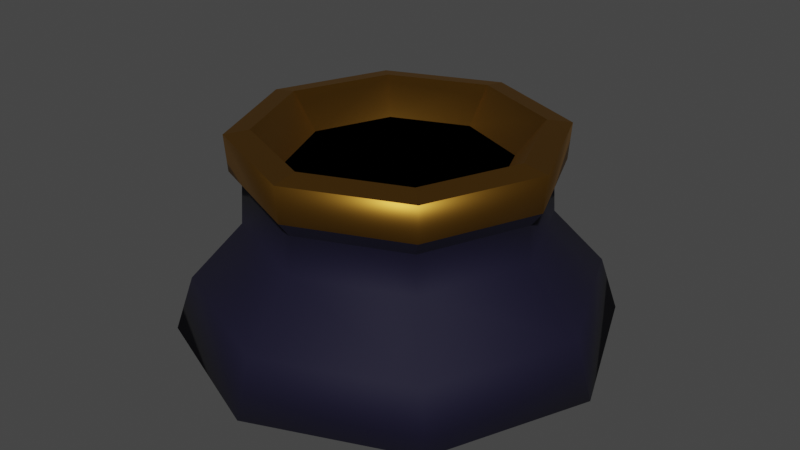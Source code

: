 # Source: CanonHole.blend  (saved by Blender 3.4.6; exported with 4.5.12 LTS)
import bpy
from mathutils import Matrix  # noqa: F401  (used for matrix-valued properties, if any)

bpy.ops.wm.read_factory_settings(use_empty=True)
scene = bpy.context.scene
scene.name = 'Scene'

# ---- collections
col_collection = bpy.data.collections.new('Collection'); scene.collection.children.link(col_collection)

# ---- materials (node trees are filled in below, after node groups)
mat_darkness = bpy.data.materials.new('Darkness')
mat_darkness.use_transparent_shadow = False
mat_brassrim = bpy.data.materials.new('BrassRim')
mat_brassrim.use_backface_culling = True
mat_barrelwall = bpy.data.materials.new('BarrelWall')
mat_barrelwall.use_backface_culling = True
mat_stone = bpy.data.materials.new('Stone')
mat_stone.use_transparent_shadow = False

# ---- material node trees
mat_darkness.use_nodes = True; mat_darkness.node_tree.nodes.clear()
_N = mat_darkness.node_tree.nodes; _L = mat_darkness.node_tree.links
n0 = _N.new('ShaderNodeOutputMaterial'); n0.name = 'Material Output'; n0.location = (300, 300)
n1 = _N.new('ShaderNodeBackground'); n1.name = 'Background'; n1.location = (10, 300)
n1.inputs[0].default_value = (0.0, 0.0, 0.0, 1.0)
_L.new(n1.outputs[0], n0.inputs[0])
n0.is_active_output = True
mat_brassrim.use_nodes = True; mat_brassrim.node_tree.nodes.clear()
_N = mat_brassrim.node_tree.nodes; _L = mat_brassrim.node_tree.links
n0 = _N.new('ShaderNodeBsdfPrincipled'); n0.name = 'Principled BSDF'; n0.location = (10, 300)
n0.distribution = 'GGX'
n0.subsurface_method = 'RANDOM_WALK_SKIN'
n0.inputs[0].default_value = (0.3424, 0.1662, 0.02253, 1.0)
n0.inputs[1].default_value = 1.0
n0.inputs[2].default_value = 0.4637
n0.inputs[3].default_value = 1.45
n0.inputs[27].default_value = (0.0, 0.0, 0.0, 1.0)
n0.inputs[28].default_value = 1.0
n1 = _N.new('ShaderNodeOutputMaterial'); n1.name = 'Material Output'; n1.location = (300, 300)
n1.target = 'CYCLES'
n2 = _N.new('ShaderNodeOutputMaterial'); n2.name = 'Material Output.001'; n2.location = (0, 0)
n2.target = 'EEVEE'
n3 = _N.new('ShaderNodeMixShader'); n3.name = 'Mix Shader'; n3.location = (0, 0)
n3.label = 'Disable Shadow'
n3.hide = True
n4 = _N.new('ShaderNodeLightPath'); n4.name = 'Light Path'; n4.location = (0, 0)
n4.hide = True
n5 = _N.new('ShaderNodeBsdfTransparent'); n5.name = 'Transparent BSDF'; n5.location = (0, 0)
n5.hide = True
_L.new(n0.outputs[0], n1.inputs[0])
_L.new(n0.outputs[0], n3.inputs[1])
_L.new(n3.outputs[0], n2.inputs[0])
_L.new(n4.outputs[1], n3.inputs[0])
_L.new(n5.outputs[0], n3.inputs[2])
n1.is_active_output = True
mat_barrelwall.use_nodes = True; mat_barrelwall.node_tree.nodes.clear()
_N = mat_barrelwall.node_tree.nodes; _L = mat_barrelwall.node_tree.links
n0 = _N.new('ShaderNodeBsdfPrincipled'); n0.name = 'Principled BSDF'; n0.location = (10, 300)
n0.distribution = 'GGX'
n0.subsurface_method = 'RANDOM_WALK_SKIN'
n0.inputs[0].default_value = (0.001176, 0.0, 0.01583, 1.0)
n0.inputs[2].default_value = 0.8005
n0.inputs[3].default_value = 1.45
n0.inputs[27].default_value = (0.0, 0.0, 0.0, 1.0)
n0.inputs[28].default_value = 1.0
n1 = _N.new('ShaderNodeOutputMaterial'); n1.name = 'Material Output'; n1.location = (300, 300)
n1.target = 'CYCLES'
n2 = _N.new('ShaderNodeOutputMaterial'); n2.name = 'Material Output.001'; n2.location = (0, 0)
n2.target = 'EEVEE'
n3 = _N.new('ShaderNodeMixShader'); n3.name = 'Mix Shader'; n3.location = (0, 0)
n3.label = 'Disable Shadow'
n3.hide = True
n4 = _N.new('ShaderNodeLightPath'); n4.name = 'Light Path'; n4.location = (0, 0)
n4.hide = True
n5 = _N.new('ShaderNodeBsdfTransparent'); n5.name = 'Transparent BSDF'; n5.location = (0, 0)
n5.hide = True
_L.new(n0.outputs[0], n1.inputs[0])
_L.new(n0.outputs[0], n3.inputs[1])
_L.new(n3.outputs[0], n2.inputs[0])
_L.new(n4.outputs[1], n3.inputs[0])
_L.new(n5.outputs[0], n3.inputs[2])
n1.is_active_output = True
mat_stone.use_nodes = True; mat_stone.node_tree.nodes.clear()
_N = mat_stone.node_tree.nodes; _L = mat_stone.node_tree.links
n0 = _N.new('ShaderNodeBsdfPrincipled'); n0.name = 'Principled BSDF'; n0.location = (10, 300)
n0.distribution = 'GGX'
n0.subsurface_method = 'RANDOM_WALK_SKIN'
n0.inputs[0].default_value = (0.07324, 0.07324, 0.07324, 1.0)
n0.inputs[1].default_value = 0.2021
n0.inputs[2].default_value = 1.0
n0.inputs[3].default_value = 1.45
n0.inputs[27].default_value = (0.0, 0.0, 0.0, 1.0)
n0.inputs[28].default_value = 1.0
n1 = _N.new('ShaderNodeOutputMaterial'); n1.name = 'Material Output'; n1.location = (300, 300)
_L.new(n0.outputs[0], n1.inputs[0])
n1.is_active_output = True

# ---- world
world_world = bpy.data.worlds.new('World'); scene.world = world_world
world_world.use_nodes = True; world_world.node_tree.nodes.clear()
_N = world_world.node_tree.nodes; _L = world_world.node_tree.links
n0 = _N.new('ShaderNodeOutputWorld'); n0.name = 'World Output'; n0.location = (300, 300)
n1 = _N.new('ShaderNodeBackground'); n1.name = 'Background'; n1.location = (10, 300)
n1.inputs[0].default_value = (0.05088, 0.05088, 0.05088, 1.0)
_L.new(n1.outputs[0], n0.inputs[0])
n0.is_active_output = True
world_world.color = (0.05088, 0.05088, 0.05088)
world_world.use_sun_shadow = False
world_world.sun_shadow_jitter_overblur = 0.0

# ---- meshes
me_cube_002 = bpy.data.meshes.new('Cube.002')
me_cube_002.from_pydata([(-2.173e-08, 0.8016, 7.451e-09), (-1.885e-08, 0.5783, 0.6069), (0.5668, 0.5668, 7.451e-09), (0.4089, 0.4089, 0.6069), (0.8016, -4.864e-09, 7.451e-09), (0.5783, -4.469e-09, 0.6069), (0.5668, -0.5668, 7.451e-09), (0.4089, -0.4089, 0.6069), (-2.173e-08, -0.8016, 7.451e-09), (-1.885e-08, -0.5783, 0.6069), (-0.5668, -0.5668, 7.451e-09), (-0.4089, -0.4089, 0.6069), (-0.8016, -4.864e-09, 7.451e-09), (-0.5783, -4.469e-09, 0.6069), (-0.5668, 0.5668, 7.451e-09), (-0.4089, 0.4089, 0.6069), (0.416, 0.416, 0.7404), (-1.904e-08, 0.5883, 0.7404), (0.5883, -4.417e-09, 0.7404), (0.416, -0.416, 0.7404), (-1.904e-08, -0.5883, 0.7404), (-0.416, -0.416, 0.7404), (-0.5883, -4.417e-09, 0.7404), (-0.416, 0.416, 0.7404), (0.3521, 0.3521, 0.7551), (-1.077e-08, 0.4979, 0.7551), (0.4979, -2.605e-09, 0.7551), (0.3521, -0.3521, 0.7551), (-1.077e-08, -0.4979, 0.7551), (-0.3521, -0.3521, 0.7551), (-0.4979, -2.605e-09, 0.7551), (-0.3521, 0.3521, 0.7551), (0.2794, 0.2794, 0.6265), (-3.619e-09, 0.3951, 0.6265), (0.3951, -3.114e-09, 0.6265), (0.2794, -0.2794, 0.6265), (-3.619e-09, -0.3951, 0.6265), (-0.2794, -0.2794, 0.6265), (-0.3951, -3.114e-09, 0.6265), (-0.2794, 0.2794, 0.6265), (-1.423e-08, 0.5456, 0.4095), (0.3858, 0.3858, 0.4095), (0.5456, -1.184e-09, 0.4095), (0.3858, -0.3858, 0.4095), (-1.423e-08, -0.5456, 0.4095), (-0.3858, -0.3858, 0.4095), (-0.5456, -1.184e-09, 0.4095), (-0.3858, 0.3858, 0.4095), (-1.845e-08, 0.5369, 0.5517), (0.3796, 0.3796, 0.5517), (0.5369, -5.283e-09, 0.5517), (0.3796, -0.3796, 0.5517), (-1.845e-08, -0.5369, 0.5517), (-0.3796, -0.3796, 0.5517), (-0.5369, -5.283e-09, 0.5517), (-0.3796, 0.3796, 0.5517), (0.5187, 0.5187, 0.2048), (0.7335, -3.293e-09, 0.2048), (0.5187, -0.5187, 0.2048), (-1.938e-08, -0.7335, 0.2048), (-0.5187, -0.5187, 0.2048), (-0.7335, -3.293e-09, 0.2048), (-0.5187, 0.5187, 0.2048), (-1.938e-08, 0.7335, 0.2048)], [], [(48, 1, 3, 49), (49, 3, 5, 50), (50, 5, 7, 51), (51, 7, 9, 52), (52, 9, 11, 53), (53, 11, 13, 54), (9, 7, 19, 20), (54, 13, 15, 55), (55, 15, 1, 48), (0, 2, 4, 6, 8, 10, 12, 14), (15, 13, 22, 23), (5, 3, 16, 18), (11, 9, 20, 21), (1, 15, 23, 17), (3, 1, 17, 16), (7, 5, 18, 19), (13, 11, 21, 22), (22, 21, 29, 30), (24, 25, 33, 32), (20, 19, 27, 28), (18, 16, 24, 26), (23, 22, 30, 31), (21, 20, 28, 29), (19, 18, 26, 27), (16, 17, 25, 24), (17, 23, 31, 25), (32, 33, 39, 38, 37, 36, 35, 34), (25, 31, 39, 33), (30, 29, 37, 38), (28, 27, 35, 36), (26, 24, 32, 34), (31, 30, 38, 39), (29, 28, 36, 37), (27, 26, 34, 35), (62, 47, 40, 63), (61, 46, 47, 62), (60, 45, 46, 61), (59, 44, 45, 60), (58, 43, 44, 59), (57, 42, 43, 58), (56, 41, 42, 57), (63, 40, 41, 56), (47, 55, 48, 40), (46, 54, 55, 47), (45, 53, 54, 46), (44, 52, 53, 45), (43, 51, 52, 44), (42, 50, 51, 43), (41, 49, 50, 42), (40, 48, 49, 41), (0, 63, 56, 2), (2, 56, 57, 4), (4, 57, 58, 6), (6, 58, 59, 8), (8, 59, 60, 10), (10, 60, 61, 12), (12, 61, 62, 14), (14, 62, 63, 0)])
me_cube_002.polygons.foreach_set('use_smooth', [0, 0, 0, 0, 0, 0, 1, 0, 0, 0, 1, 1, 1, 1, 1, 1, 1, 0, 1, 0, 0, 0, 0, 0, 0, 0, 0, 1, 1, 1, 1, 1, 1, 1, 1, 1, 1, 1, 1, 1, 1, 1, 1, 1, 1, 1, 1, 1, 1, 1, 1, 1, 1, 1, 1, 1, 1, 1])
me_cube_002.polygons.foreach_set('material_index', [2, 2, 2, 2, 2, 2, 1, 2, 2, 2, 1, 1, 1, 1, 1, 1, 1, 1, 1, 1, 1, 1, 1, 1, 1, 1, 0, 1, 1, 1, 1, 1, 1, 1, 2, 2, 2, 2, 2, 2, 2, 2, 2, 2, 2, 2, 2, 2, 2, 2, 2, 2, 2, 2, 2, 2, 2, 2])
_uv = me_cube_002.uv_layers.new(name='UVMap')
_uv.uv.foreach_set('vector', [1.0, 0.971, 1.0, 1.0, 0.875, 1.0, 0.875, 0.971, 0.875, 0.971, 0.875, 1.0, 0.75, 1.0, 0.75, 0.971, 0.75, 0.971, 0.75, 1.0, 0.625, 1.0, 0.625, 0.971, 0.625, 0.971, 0.625, 1.0, 0.5, 1.0, 0.5, 0.971, 0.5, 0.971, 0.5, 1.0, 0.375, 1.0, 0.375, 0.971, 0.375, 0.971, 0.375, 1.0, 0.25, 1.0, 0.25, 0.971, 0.5, 1.0, 0.625, 1.0, 0.625, 1.0, 0.5, 1.0, 0.25, 0.971, 0.25, 1.0, 0.125, 1.0, 0.125, 0.971, 0.125, 0.971, 0.125, 1.0, 0.0, 1.0, 0.0, 0.971, 0.75, 0.49, 0.9197, 0.4197, 0.99, 0.25, 0.9197, 0.08029, 0.75, 0.01, 0.5803, 0.08029, 0.51, 0.25, 0.5803, 0.4197, 0.125, 1.0, 0.25, 1.0, 0.25, 1.0, 0.125, 1.0, 0.75, 1.0, 0.875, 1.0, 0.875, 1.0, 0.75, 1.0, 0.375, 1.0, 0.5, 1.0, 0.5, 1.0, 0.375, 1.0, 0.0, 1.0, 0.125, 1.0, 0.125, 1.0, 0.0, 1.0, 0.875, 1.0, 1.0, 1.0, 1.0, 1.0, 0.875, 1.0, 0.625, 1.0, 0.75, 1.0, 0.75, 1.0, 0.625, 1.0, 0.25, 1.0, 0.375, 1.0, 0.375, 1.0, 0.25, 1.0, 0.25, 1.0, 0.375, 1.0, 0.375, 1.0, 0.25, 1.0, 0.875, 1.0, 1.0, 1.0, 1.0, 1.0, 0.875, 1.0, 0.5, 1.0, 0.625, 1.0, 0.625, 1.0, 0.5, 1.0, 0.75, 1.0, 0.875, 1.0, 0.875, 1.0, 0.75, 1.0, 0.125, 1.0, 0.25, 1.0, 0.25, 1.0, 0.125, 1.0, 0.375, 1.0, 0.5, 1.0, 0.5, 1.0, 0.375, 1.0, 0.625, 1.0, 0.75, 1.0, 0.75, 1.0, 0.625, 1.0, 0.875, 1.0, 1.0, 1.0, 1.0, 1.0, 0.875, 1.0, 0.0, 1.0, 0.125, 1.0, 0.125, 1.0, 0.0, 1.0, 0.4197, 0.4197, 0.25, 0.49, 0.08029, 0.4197, 0.01, 0.25, 0.08029, 0.08029, 0.25, 0.01, 0.4197, 0.08029, 0.49, 0.25, 0.0, 1.0, 0.125, 1.0, 0.125, 1.0, 0.0, 1.0, 0.25, 1.0, 0.375, 1.0, 0.375, 1.0, 0.25, 1.0, 0.5, 1.0, 0.625, 1.0, 0.625, 1.0, 0.5, 1.0, 0.75, 1.0, 0.875, 1.0, 0.875, 1.0, 0.75, 1.0, 0.125, 1.0, 0.25, 1.0, 0.25, 1.0, 0.125, 1.0, 0.375, 1.0, 0.5, 1.0, 0.5, 1.0, 0.375, 1.0, 0.625, 1.0, 0.75, 1.0, 0.75, 1.0, 0.625, 1.0, 0.125, 0.6981, 0.125, 0.8962, 0.0, 0.8962, 0.0, 0.6981, 0.25, 0.6981, 0.25, 0.8962, 0.125, 0.8962, 0.125, 0.6981, 0.375, 0.6981, 0.375, 0.8962, 0.25, 0.8962, 0.25, 0.6981, 0.5, 0.6981, 0.5, 0.8962, 0.375, 0.8962, 0.375, 0.6981, 0.625, 0.6981, 0.625, 0.8962, 0.5, 0.8962, 0.5, 0.6981, 0.75, 0.6981, 0.75, 0.8962, 0.625, 0.8962, 0.625, 0.6981, 0.875, 0.6981, 0.875, 0.8962, 0.75, 0.8962, 0.75, 0.6981, 1.0, 0.6981, 1.0, 0.8962, 0.875, 0.8962, 0.875, 0.6981, 0.125, 0.8962, 0.125, 0.971, 0.0, 0.971, 0.0, 0.8962, 0.25, 0.8962, 0.25, 0.971, 0.125, 0.971, 0.125, 0.8962, 0.375, 0.8962, 0.375, 0.971, 0.25, 0.971, 0.25, 0.8962, 0.5, 0.8962, 0.5, 0.971, 0.375, 0.971, 0.375, 0.8962, 0.625, 0.8962, 0.625, 0.971, 0.5, 0.971, 0.5, 0.8962, 0.75, 0.8962, 0.75, 0.971, 0.625, 0.971, 0.625, 0.8962, 0.875, 0.8962, 0.875, 0.971, 0.75, 0.971, 0.75, 0.8962, 1.0, 0.8962, 1.0, 0.971, 0.875, 0.971, 0.875, 0.8962, 1.0, 0.5, 1.0, 0.6981, 0.875, 0.6981, 0.875, 0.5, 0.875, 0.5, 0.875, 0.6981, 0.75, 0.6981, 0.75, 0.5, 0.75, 0.5, 0.75, 0.6981, 0.625, 0.6981, 0.625, 0.5, 0.625, 0.5, 0.625, 0.6981, 0.5, 0.6981, 0.5, 0.5, 0.5, 0.5, 0.5, 0.6981, 0.375, 0.6981, 0.375, 0.5, 0.375, 0.5, 0.375, 0.6981, 0.25, 0.6981, 0.25, 0.5, 0.25, 0.5, 0.25, 0.6981, 0.125, 0.6981, 0.125, 0.5, 0.125, 0.5, 0.125, 0.6981, 0.0, 0.6981, 0.0, 0.5])
me_cube_002.materials.append(mat_darkness)
me_cube_002.materials.append(mat_brassrim)
me_cube_002.materials.append(mat_barrelwall)
me_cube_002.materials.append(mat_stone)
me_cube_002.update()

# ---- objects
ob_canon = bpy.data.objects.new('Canon', me_cube_002)

# ---- transforms, parenting, visibility, modifiers, constraints
ob_canon.location = (0.0, 0.0, 0.0)
ob_canon.scale = (1.319, 1.319, 1.319)

# ---- collection membership
col_collection.objects.link(ob_canon)

# ---- scene / render settings (as saved in the file)
scene.frame_start = 1; scene.frame_end = 250; scene.frame_set(1)
scene.render.engine = 'BLENDER_EEVEE_NEXT'
scene.cycles.sampling_pattern = 'TABULATED_SOBOL'
scene.cycles.use_light_tree = False
scene.view_settings.view_transform = 'Filmic'
bpy.context.view_layer.update()

# ---- added for rendering (the .blend has no active camera and no usable light): camera, sun
cam_auto = bpy.data.cameras.new('AutoCamera')
cam_auto.lens = 50.0
cam_auto.sensor_width = 36.0
cam_auto.clip_end = 1000.0
ob_auto_camera = bpy.data.objects.new('AutoCamera', cam_auto)
scene.collection.objects.link(ob_auto_camera)
ob_auto_camera.location = (2.9164, -3.49969, 2.83112)
ob_auto_camera.rotation_euler = (1.09748, -7.21219e-08, 0.694738)
scene.camera = ob_auto_camera
light_auto_sun = bpy.data.lights.new('AutoSun', 'SUN')
light_auto_sun.energy = 3.0
light_auto_sun.angle = 0.0523599
ob_auto_sun = bpy.data.objects.new('AutoSun', light_auto_sun)
scene.collection.objects.link(ob_auto_sun)
ob_auto_sun.rotation_euler = (0.872665, 0.174533, 0.523599)
bpy.context.view_layer.update()
